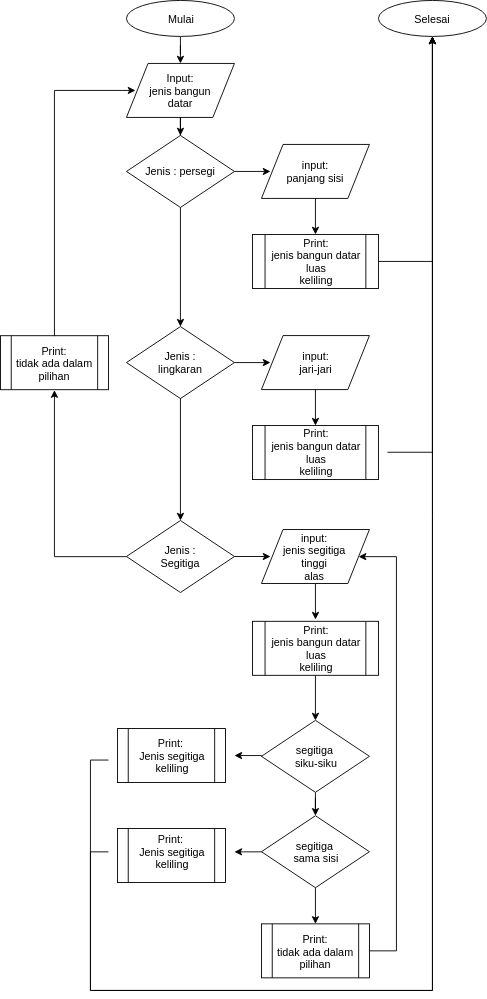

The diagram above was exported from draw.io. Its source (the exported page's mxGraphModel, read from the mxfile embedded in the PNG):
<mxGraphModel dx="854" dy="428" grid="1" gridSize="10" guides="1" tooltips="1" connect="1" arrows="1" fold="1" page="1" pageScale="1" pageWidth="827" pageHeight="1169" math="0" shadow="0">
  <root>
    <mxCell id="0" />
    <mxCell id="1" parent="0" />
    <mxCell id="AmmxIn0dErOBZpqEKN3j-7" value="" style="edgeStyle=orthogonalEdgeStyle;rounded=0;orthogonalLoop=1;jettySize=auto;html=1;" parent="1" source="AmmxIn0dErOBZpqEKN3j-1" target="AmmxIn0dErOBZpqEKN3j-5" edge="1">
      <mxGeometry relative="1" as="geometry" />
    </mxCell>
    <mxCell id="AmmxIn0dErOBZpqEKN3j-9" value="" style="group" parent="1" vertex="1" connectable="0">
      <mxGeometry x="330" y="120" width="120" height="60" as="geometry" />
    </mxCell>
    <mxCell id="AmmxIn0dErOBZpqEKN3j-5" value="" style="shape=parallelogram;perimeter=parallelogramPerimeter;whiteSpace=wrap;html=1;" parent="AmmxIn0dErOBZpqEKN3j-9" vertex="1">
      <mxGeometry width="120" height="60" as="geometry" />
    </mxCell>
    <mxCell id="AmmxIn0dErOBZpqEKN3j-8" value="Input:&lt;br&gt;jenis bangun datar" style="text;html=1;strokeColor=none;fillColor=none;align=center;verticalAlign=middle;whiteSpace=wrap;rounded=0;" parent="AmmxIn0dErOBZpqEKN3j-9" vertex="1">
      <mxGeometry x="10" y="10" width="100" height="40" as="geometry" />
    </mxCell>
    <mxCell id="AmmxIn0dErOBZpqEKN3j-12" value="" style="edgeStyle=orthogonalEdgeStyle;rounded=0;orthogonalLoop=1;jettySize=auto;html=1;" parent="1" source="AmmxIn0dErOBZpqEKN3j-5" target="AmmxIn0dErOBZpqEKN3j-10" edge="1">
      <mxGeometry relative="1" as="geometry" />
    </mxCell>
    <mxCell id="AmmxIn0dErOBZpqEKN3j-13" value="" style="group" parent="1" vertex="1" connectable="0">
      <mxGeometry x="330" y="200" width="120" height="80" as="geometry" />
    </mxCell>
    <mxCell id="AmmxIn0dErOBZpqEKN3j-10" value="" style="rhombus;whiteSpace=wrap;html=1;" parent="AmmxIn0dErOBZpqEKN3j-13" vertex="1">
      <mxGeometry width="120" height="80" as="geometry" />
    </mxCell>
    <mxCell id="AmmxIn0dErOBZpqEKN3j-11" value="Jenis : persegi" style="text;html=1;strokeColor=none;fillColor=none;align=center;verticalAlign=middle;whiteSpace=wrap;rounded=0;" parent="AmmxIn0dErOBZpqEKN3j-13" vertex="1">
      <mxGeometry x="20" y="30" width="80" height="20" as="geometry" />
    </mxCell>
    <mxCell id="AmmxIn0dErOBZpqEKN3j-17" value="" style="group" parent="1" vertex="1" connectable="0">
      <mxGeometry x="480" y="210" width="120" height="60" as="geometry" />
    </mxCell>
    <mxCell id="AmmxIn0dErOBZpqEKN3j-14" value="" style="shape=parallelogram;perimeter=parallelogramPerimeter;whiteSpace=wrap;html=1;" parent="AmmxIn0dErOBZpqEKN3j-17" vertex="1">
      <mxGeometry width="120" height="60" as="geometry" />
    </mxCell>
    <mxCell id="AmmxIn0dErOBZpqEKN3j-15" value="input:&lt;br&gt;panjang sisi" style="text;html=1;strokeColor=none;fillColor=none;align=center;verticalAlign=middle;whiteSpace=wrap;rounded=0;" parent="AmmxIn0dErOBZpqEKN3j-17" vertex="1">
      <mxGeometry x="20" y="20" width="80" height="20" as="geometry" />
    </mxCell>
    <mxCell id="AmmxIn0dErOBZpqEKN3j-18" value="" style="edgeStyle=orthogonalEdgeStyle;rounded=0;orthogonalLoop=1;jettySize=auto;html=1;" parent="1" source="AmmxIn0dErOBZpqEKN3j-10" edge="1">
      <mxGeometry relative="1" as="geometry">
        <mxPoint x="490" y="240" as="targetPoint" />
      </mxGeometry>
    </mxCell>
    <mxCell id="AmmxIn0dErOBZpqEKN3j-19" value="" style="shape=process;whiteSpace=wrap;html=1;backgroundOutline=1;" parent="1" vertex="1">
      <mxGeometry x="470" y="310" width="140" height="60" as="geometry" />
    </mxCell>
    <mxCell id="AmmxIn0dErOBZpqEKN3j-20" value="" style="edgeStyle=orthogonalEdgeStyle;rounded=0;orthogonalLoop=1;jettySize=auto;html=1;" parent="1" source="AmmxIn0dErOBZpqEKN3j-14" target="AmmxIn0dErOBZpqEKN3j-19" edge="1">
      <mxGeometry relative="1" as="geometry" />
    </mxCell>
    <mxCell id="AmmxIn0dErOBZpqEKN3j-29" style="edgeStyle=orthogonalEdgeStyle;rounded=0;orthogonalLoop=1;jettySize=auto;html=1;" parent="1" target="AmmxIn0dErOBZpqEKN3j-25" edge="1">
      <mxGeometry relative="1" as="geometry">
        <mxPoint x="740" y="100" as="targetPoint" />
        <mxPoint x="610" y="340" as="sourcePoint" />
      </mxGeometry>
    </mxCell>
    <mxCell id="AmmxIn0dErOBZpqEKN3j-21" value="Print:&lt;br&gt;jenis bangun datar&lt;br&gt;luas&lt;br&gt;keliling" style="text;html=1;strokeColor=none;fillColor=none;align=center;verticalAlign=middle;whiteSpace=wrap;rounded=0;" parent="1" vertex="1">
      <mxGeometry x="460" y="310" width="160" height="60" as="geometry" />
    </mxCell>
    <mxCell id="AmmxIn0dErOBZpqEKN3j-22" value="" style="group" parent="1" vertex="1" connectable="0">
      <mxGeometry x="330" y="50" width="120" height="40" as="geometry" />
    </mxCell>
    <object label="" id="AmmxIn0dErOBZpqEKN3j-1">
      <mxCell style="ellipse;whiteSpace=wrap;html=1;" parent="AmmxIn0dErOBZpqEKN3j-22" vertex="1">
        <mxGeometry width="120" height="40" as="geometry" />
      </mxCell>
    </object>
    <mxCell id="AmmxIn0dErOBZpqEKN3j-2" value="Mulai" style="text;html=1;strokeColor=none;fillColor=none;align=center;verticalAlign=middle;whiteSpace=wrap;rounded=0;" parent="AmmxIn0dErOBZpqEKN3j-22" vertex="1">
      <mxGeometry x="20" width="80" height="40" as="geometry" />
    </mxCell>
    <mxCell id="AmmxIn0dErOBZpqEKN3j-23" value="" style="group" parent="1" vertex="1" connectable="0">
      <mxGeometry x="610" y="50" width="120" height="40" as="geometry" />
    </mxCell>
    <object label="" id="AmmxIn0dErOBZpqEKN3j-24">
      <mxCell style="ellipse;whiteSpace=wrap;html=1;" parent="AmmxIn0dErOBZpqEKN3j-23" vertex="1">
        <mxGeometry width="120" height="40" as="geometry" />
      </mxCell>
    </object>
    <mxCell id="AmmxIn0dErOBZpqEKN3j-25" value="Selesai" style="text;html=1;strokeColor=none;fillColor=none;align=center;verticalAlign=middle;whiteSpace=wrap;rounded=0;" parent="AmmxIn0dErOBZpqEKN3j-23" vertex="1">
      <mxGeometry x="20" width="80" height="40" as="geometry" />
    </mxCell>
    <mxCell id="AmmxIn0dErOBZpqEKN3j-30" value="" style="group" parent="1" vertex="1" connectable="0">
      <mxGeometry x="330" y="412.3529411764706" width="120" height="80" as="geometry" />
    </mxCell>
    <mxCell id="AmmxIn0dErOBZpqEKN3j-31" value="" style="rhombus;whiteSpace=wrap;html=1;" parent="AmmxIn0dErOBZpqEKN3j-30" vertex="1">
      <mxGeometry width="120" height="80" as="geometry" />
    </mxCell>
    <mxCell id="AmmxIn0dErOBZpqEKN3j-32" value="Jenis : lingkaran" style="text;html=1;strokeColor=none;fillColor=none;align=center;verticalAlign=middle;whiteSpace=wrap;rounded=0;" parent="AmmxIn0dErOBZpqEKN3j-30" vertex="1">
      <mxGeometry x="20" y="30" width="80" height="20" as="geometry" />
    </mxCell>
    <mxCell id="AmmxIn0dErOBZpqEKN3j-33" value="" style="group" parent="1" vertex="1" connectable="0">
      <mxGeometry x="480" y="422.3529411764706" width="120" height="60" as="geometry" />
    </mxCell>
    <mxCell id="AmmxIn0dErOBZpqEKN3j-34" value="" style="shape=parallelogram;perimeter=parallelogramPerimeter;whiteSpace=wrap;html=1;" parent="AmmxIn0dErOBZpqEKN3j-33" vertex="1">
      <mxGeometry width="120" height="60" as="geometry" />
    </mxCell>
    <mxCell id="AmmxIn0dErOBZpqEKN3j-35" value="input:&lt;br&gt;jari-jari" style="text;html=1;strokeColor=none;fillColor=none;align=center;verticalAlign=middle;whiteSpace=wrap;rounded=0;" parent="AmmxIn0dErOBZpqEKN3j-33" vertex="1">
      <mxGeometry x="20" y="20" width="80" height="20" as="geometry" />
    </mxCell>
    <mxCell id="AmmxIn0dErOBZpqEKN3j-36" value="" style="edgeStyle=orthogonalEdgeStyle;rounded=0;orthogonalLoop=1;jettySize=auto;html=1;" parent="1" source="AmmxIn0dErOBZpqEKN3j-31" edge="1">
      <mxGeometry relative="1" as="geometry">
        <mxPoint x="490" y="452.3529411764706" as="targetPoint" />
      </mxGeometry>
    </mxCell>
    <mxCell id="AmmxIn0dErOBZpqEKN3j-37" value="" style="shape=process;whiteSpace=wrap;html=1;backgroundOutline=1;" parent="1" vertex="1">
      <mxGeometry x="470" y="522.3529411764706" width="140" height="60" as="geometry" />
    </mxCell>
    <mxCell id="AmmxIn0dErOBZpqEKN3j-38" value="" style="edgeStyle=orthogonalEdgeStyle;rounded=0;orthogonalLoop=1;jettySize=auto;html=1;" parent="1" source="AmmxIn0dErOBZpqEKN3j-34" target="AmmxIn0dErOBZpqEKN3j-37" edge="1">
      <mxGeometry relative="1" as="geometry" />
    </mxCell>
    <mxCell id="AmmxIn0dErOBZpqEKN3j-50" style="edgeStyle=orthogonalEdgeStyle;rounded=0;orthogonalLoop=1;jettySize=auto;html=1;exitX=1;exitY=0.5;exitDx=0;exitDy=0;entryX=0.5;entryY=1;entryDx=0;entryDy=0;" parent="1" source="AmmxIn0dErOBZpqEKN3j-39" target="AmmxIn0dErOBZpqEKN3j-25" edge="1">
      <mxGeometry relative="1" as="geometry" />
    </mxCell>
    <mxCell id="AmmxIn0dErOBZpqEKN3j-39" value="Print:&lt;br&gt;jenis bangun datar&lt;br&gt;luas&lt;br&gt;keliling" style="text;html=1;strokeColor=none;fillColor=none;align=center;verticalAlign=middle;whiteSpace=wrap;rounded=0;" parent="1" vertex="1">
      <mxGeometry x="460" y="522.3529411764706" width="160" height="60" as="geometry" />
    </mxCell>
    <mxCell id="AmmxIn0dErOBZpqEKN3j-40" value="" style="group" parent="1" vertex="1" connectable="0">
      <mxGeometry x="330" y="627.8529411764706" width="120" height="80" as="geometry" />
    </mxCell>
    <mxCell id="AmmxIn0dErOBZpqEKN3j-41" value="" style="rhombus;whiteSpace=wrap;html=1;" parent="AmmxIn0dErOBZpqEKN3j-40" vertex="1">
      <mxGeometry width="120" height="80" as="geometry" />
    </mxCell>
    <mxCell id="AmmxIn0dErOBZpqEKN3j-42" value="Jenis : Segitiga" style="text;html=1;strokeColor=none;fillColor=none;align=center;verticalAlign=middle;whiteSpace=wrap;rounded=0;" parent="AmmxIn0dErOBZpqEKN3j-40" vertex="1">
      <mxGeometry x="20" y="30" width="80" height="20" as="geometry" />
    </mxCell>
    <mxCell id="AmmxIn0dErOBZpqEKN3j-43" value="" style="group" parent="1" vertex="1" connectable="0">
      <mxGeometry x="480" y="637.8529411764706" width="120" height="60" as="geometry" />
    </mxCell>
    <mxCell id="AmmxIn0dErOBZpqEKN3j-44" value="" style="shape=parallelogram;perimeter=parallelogramPerimeter;whiteSpace=wrap;html=1;" parent="AmmxIn0dErOBZpqEKN3j-43" vertex="1">
      <mxGeometry width="120" height="60" as="geometry" />
    </mxCell>
    <mxCell id="AmmxIn0dErOBZpqEKN3j-45" value="input:&lt;br&gt;jenis segitiga&lt;br&gt;tinggi&lt;br&gt;alas" style="text;html=1;strokeColor=none;fillColor=none;align=center;verticalAlign=middle;whiteSpace=wrap;rounded=0;" parent="AmmxIn0dErOBZpqEKN3j-43" vertex="1">
      <mxGeometry x="19" y="20" width="80" height="20" as="geometry" />
    </mxCell>
    <mxCell id="AmmxIn0dErOBZpqEKN3j-46" value="" style="edgeStyle=orthogonalEdgeStyle;rounded=0;orthogonalLoop=1;jettySize=auto;html=1;" parent="1" source="AmmxIn0dErOBZpqEKN3j-41" edge="1">
      <mxGeometry relative="1" as="geometry">
        <mxPoint x="490" y="667.8529411764706" as="targetPoint" />
      </mxGeometry>
    </mxCell>
    <mxCell id="AmmxIn0dErOBZpqEKN3j-48" value="" style="edgeStyle=orthogonalEdgeStyle;rounded=0;orthogonalLoop=1;jettySize=auto;html=1;" parent="1" source="AmmxIn0dErOBZpqEKN3j-44" edge="1">
      <mxGeometry relative="1" as="geometry">
        <mxPoint x="540" y="737.8529411764707" as="targetPoint" />
      </mxGeometry>
    </mxCell>
    <mxCell id="AmmxIn0dErOBZpqEKN3j-54" value="" style="group;container=1;" parent="1" vertex="1" connectable="0">
      <mxGeometry x="480" y="849.8529411764706" width="120" height="240" as="geometry" />
    </mxCell>
    <mxCell id="AmmxIn0dErOBZpqEKN3j-70" value="" style="edgeStyle=orthogonalEdgeStyle;rounded=0;orthogonalLoop=1;jettySize=auto;html=1;" parent="AmmxIn0dErOBZpqEKN3j-54" source="AmmxIn0dErOBZpqEKN3j-55" target="AmmxIn0dErOBZpqEKN3j-69" edge="1">
      <mxGeometry relative="1" as="geometry" />
    </mxCell>
    <mxCell id="AmmxIn0dErOBZpqEKN3j-55" value="" style="rhombus;whiteSpace=wrap;html=1;" parent="AmmxIn0dErOBZpqEKN3j-54" vertex="1">
      <mxGeometry width="120" height="80" as="geometry" />
    </mxCell>
    <mxCell id="AmmxIn0dErOBZpqEKN3j-56" value="segitiga &lt;br&gt;siku-siku" style="text;html=1;strokeColor=none;fillColor=none;align=center;verticalAlign=middle;whiteSpace=wrap;rounded=0;" parent="AmmxIn0dErOBZpqEKN3j-54" vertex="1">
      <mxGeometry x="20" y="30" width="80" height="20" as="geometry" />
    </mxCell>
    <mxCell id="AmmxIn0dErOBZpqEKN3j-81" value="" style="group" parent="AmmxIn0dErOBZpqEKN3j-54" vertex="1" connectable="0">
      <mxGeometry y="106" width="120" height="80" as="geometry" />
    </mxCell>
    <mxCell id="AmmxIn0dErOBZpqEKN3j-69" value="" style="rhombus;whiteSpace=wrap;html=1;" parent="AmmxIn0dErOBZpqEKN3j-81" vertex="1">
      <mxGeometry width="120" height="80" as="geometry" />
    </mxCell>
    <mxCell id="AmmxIn0dErOBZpqEKN3j-71" value="segitiga &lt;br&gt;sama sisi" style="text;html=1;strokeColor=none;fillColor=none;align=center;verticalAlign=middle;whiteSpace=wrap;rounded=0;" parent="AmmxIn0dErOBZpqEKN3j-81" vertex="1">
      <mxGeometry x="20" y="30" width="80" height="20" as="geometry" />
    </mxCell>
    <mxCell id="AmmxIn0dErOBZpqEKN3j-82" value="" style="group" parent="AmmxIn0dErOBZpqEKN3j-54" vertex="1" connectable="0">
      <mxGeometry y="226.1470588235294" width="120" height="60" as="geometry" />
    </mxCell>
    <mxCell id="AmmxIn0dErOBZpqEKN3j-83" value="" style="shape=process;whiteSpace=wrap;html=1;backgroundOutline=1;" parent="AmmxIn0dErOBZpqEKN3j-82" vertex="1">
      <mxGeometry width="120" height="60" as="geometry" />
    </mxCell>
    <mxCell id="AmmxIn0dErOBZpqEKN3j-84" value="Print:&lt;br&gt;tidak ada dalam pilihan" style="text;html=1;strokeColor=none;fillColor=none;align=center;verticalAlign=middle;whiteSpace=wrap;rounded=0;" parent="AmmxIn0dErOBZpqEKN3j-82" vertex="1">
      <mxGeometry x="10" y="20.5" width="100" height="20" as="geometry" />
    </mxCell>
    <mxCell id="AmmxIn0dErOBZpqEKN3j-86" style="edgeStyle=orthogonalEdgeStyle;rounded=0;orthogonalLoop=1;jettySize=auto;html=1;entryX=0.5;entryY=0;entryDx=0;entryDy=0;" parent="AmmxIn0dErOBZpqEKN3j-54" source="AmmxIn0dErOBZpqEKN3j-69" target="AmmxIn0dErOBZpqEKN3j-83" edge="1">
      <mxGeometry relative="1" as="geometry" />
    </mxCell>
    <mxCell id="AmmxIn0dErOBZpqEKN3j-57" value="" style="group" parent="1" vertex="1" connectable="0">
      <mxGeometry x="460" y="739.8529411764707" width="160" height="100" as="geometry" />
    </mxCell>
    <mxCell id="AmmxIn0dErOBZpqEKN3j-52" value="" style="shape=process;whiteSpace=wrap;html=1;backgroundOutline=1;" parent="AmmxIn0dErOBZpqEKN3j-57" vertex="1">
      <mxGeometry x="10" width="140" height="60" as="geometry" />
    </mxCell>
    <mxCell id="AmmxIn0dErOBZpqEKN3j-49" value="Print:&lt;br&gt;jenis bangun datar&lt;br&gt;luas&lt;br&gt;keliling" style="text;html=1;strokeColor=none;fillColor=none;align=center;verticalAlign=middle;whiteSpace=wrap;rounded=0;" parent="AmmxIn0dErOBZpqEKN3j-57" vertex="1">
      <mxGeometry width="160" height="60" as="geometry" />
    </mxCell>
    <mxCell id="AmmxIn0dErOBZpqEKN3j-60" value="" style="group" parent="1" vertex="1" connectable="0">
      <mxGeometry x="190" y="422.5" width="120" height="60" as="geometry" />
    </mxCell>
    <mxCell id="AmmxIn0dErOBZpqEKN3j-58" value="" style="shape=process;whiteSpace=wrap;html=1;backgroundOutline=1;" parent="AmmxIn0dErOBZpqEKN3j-60" vertex="1">
      <mxGeometry width="120" height="60" as="geometry" />
    </mxCell>
    <mxCell id="AmmxIn0dErOBZpqEKN3j-59" value="Print:&lt;br&gt;tidak ada dalam pilihan" style="text;html=1;strokeColor=none;fillColor=none;align=center;verticalAlign=middle;whiteSpace=wrap;rounded=0;" parent="AmmxIn0dErOBZpqEKN3j-60" vertex="1">
      <mxGeometry x="10" y="20.5" width="100" height="20" as="geometry" />
    </mxCell>
    <mxCell id="AmmxIn0dErOBZpqEKN3j-61" style="edgeStyle=orthogonalEdgeStyle;rounded=0;orthogonalLoop=1;jettySize=auto;html=1;exitX=0.5;exitY=0;exitDx=0;exitDy=0;entryX=0;entryY=0.5;entryDx=0;entryDy=0;" parent="1" source="AmmxIn0dErOBZpqEKN3j-58" target="AmmxIn0dErOBZpqEKN3j-8" edge="1">
      <mxGeometry relative="1" as="geometry" />
    </mxCell>
    <mxCell id="AmmxIn0dErOBZpqEKN3j-62" style="edgeStyle=orthogonalEdgeStyle;rounded=0;orthogonalLoop=1;jettySize=auto;html=1;entryX=0.5;entryY=1;entryDx=0;entryDy=0;" parent="1" source="AmmxIn0dErOBZpqEKN3j-41" target="AmmxIn0dErOBZpqEKN3j-58" edge="1">
      <mxGeometry relative="1" as="geometry" />
    </mxCell>
    <mxCell id="AmmxIn0dErOBZpqEKN3j-65" style="edgeStyle=orthogonalEdgeStyle;rounded=0;orthogonalLoop=1;jettySize=auto;html=1;" parent="1" source="AmmxIn0dErOBZpqEKN3j-31" target="AmmxIn0dErOBZpqEKN3j-41" edge="1">
      <mxGeometry relative="1" as="geometry" />
    </mxCell>
    <mxCell id="AmmxIn0dErOBZpqEKN3j-66" style="edgeStyle=orthogonalEdgeStyle;rounded=0;orthogonalLoop=1;jettySize=auto;html=1;" parent="1" source="AmmxIn0dErOBZpqEKN3j-10" target="AmmxIn0dErOBZpqEKN3j-31" edge="1">
      <mxGeometry relative="1" as="geometry" />
    </mxCell>
    <mxCell id="AmmxIn0dErOBZpqEKN3j-77" value="" style="group" parent="1" vertex="1" connectable="0">
      <mxGeometry x="310" y="859" width="140" height="60" as="geometry" />
    </mxCell>
    <mxCell id="AmmxIn0dErOBZpqEKN3j-72" value="" style="group" parent="AmmxIn0dErOBZpqEKN3j-77" vertex="1" connectable="0">
      <mxGeometry width="140" height="60" as="geometry" />
    </mxCell>
    <mxCell id="AmmxIn0dErOBZpqEKN3j-67" value="" style="shape=process;whiteSpace=wrap;html=1;backgroundOutline=1;" parent="AmmxIn0dErOBZpqEKN3j-72" vertex="1">
      <mxGeometry x="10" width="120" height="60" as="geometry" />
    </mxCell>
    <mxCell id="AmmxIn0dErOBZpqEKN3j-68" value="Print:&amp;nbsp;&lt;br&gt;Jenis segitiga&lt;br&gt;keliling" style="text;html=1;strokeColor=none;fillColor=none;align=center;verticalAlign=middle;whiteSpace=wrap;rounded=0;" parent="AmmxIn0dErOBZpqEKN3j-72" vertex="1">
      <mxGeometry y="20" width="140" height="20" as="geometry" />
    </mxCell>
    <mxCell id="AmmxIn0dErOBZpqEKN3j-88" style="edgeStyle=orthogonalEdgeStyle;rounded=0;orthogonalLoop=1;jettySize=auto;html=1;exitX=0;exitY=0.5;exitDx=0;exitDy=0;" parent="1" source="AmmxIn0dErOBZpqEKN3j-55" target="AmmxIn0dErOBZpqEKN3j-68" edge="1">
      <mxGeometry relative="1" as="geometry">
        <Array as="points">
          <mxPoint x="480" y="889" />
        </Array>
      </mxGeometry>
    </mxCell>
    <mxCell id="AmmxIn0dErOBZpqEKN3j-90" style="edgeStyle=orthogonalEdgeStyle;rounded=0;orthogonalLoop=1;jettySize=auto;html=1;entryX=1;entryY=0.5;entryDx=0;entryDy=0;" parent="1" source="AmmxIn0dErOBZpqEKN3j-83" target="AmmxIn0dErOBZpqEKN3j-44" edge="1">
      <mxGeometry relative="1" as="geometry">
        <Array as="points">
          <mxPoint x="630" y="1106" />
          <mxPoint x="630" y="668" />
        </Array>
      </mxGeometry>
    </mxCell>
    <mxCell id="h1KaX_5TmsTl5IFHut_P-15" value="" style="edgeStyle=orthogonalEdgeStyle;rounded=0;orthogonalLoop=1;jettySize=auto;html=1;entryX=0.5;entryY=0;entryDx=0;entryDy=0;" parent="1" source="AmmxIn0dErOBZpqEKN3j-49" target="AmmxIn0dErOBZpqEKN3j-55" edge="1">
      <mxGeometry relative="1" as="geometry" />
    </mxCell>
    <mxCell id="h1KaX_5TmsTl5IFHut_P-17" value="" style="group" parent="1" vertex="1" connectable="0">
      <mxGeometry x="310" y="970" width="140" height="60" as="geometry" />
    </mxCell>
    <mxCell id="h1KaX_5TmsTl5IFHut_P-18" value="" style="group" parent="h1KaX_5TmsTl5IFHut_P-17" vertex="1" connectable="0">
      <mxGeometry width="140" height="60" as="geometry" />
    </mxCell>
    <mxCell id="h1KaX_5TmsTl5IFHut_P-19" value="" style="shape=process;whiteSpace=wrap;html=1;backgroundOutline=1;" parent="h1KaX_5TmsTl5IFHut_P-18" vertex="1">
      <mxGeometry x="10" width="120" height="60" as="geometry" />
    </mxCell>
    <mxCell id="h1KaX_5TmsTl5IFHut_P-20" value="Print:&amp;nbsp;&lt;br&gt;Jenis segitiga&lt;br&gt;keliling" style="text;html=1;strokeColor=none;fillColor=none;align=center;verticalAlign=middle;whiteSpace=wrap;rounded=0;" parent="h1KaX_5TmsTl5IFHut_P-18" vertex="1">
      <mxGeometry y="16" width="140" height="20" as="geometry" />
    </mxCell>
    <mxCell id="h1KaX_5TmsTl5IFHut_P-25" style="edgeStyle=orthogonalEdgeStyle;rounded=0;orthogonalLoop=1;jettySize=auto;html=1;exitX=0;exitY=0.75;exitDx=0;exitDy=0;entryX=0.5;entryY=1;entryDx=0;entryDy=0;" parent="1" source="AmmxIn0dErOBZpqEKN3j-68" target="AmmxIn0dErOBZpqEKN3j-25" edge="1">
      <mxGeometry relative="1" as="geometry">
        <Array as="points">
          <mxPoint x="290" y="894" />
          <mxPoint x="290" y="1150" />
          <mxPoint x="670" y="1150" />
        </Array>
      </mxGeometry>
    </mxCell>
    <mxCell id="h1KaX_5TmsTl5IFHut_P-26" value="" style="edgeStyle=orthogonalEdgeStyle;rounded=0;orthogonalLoop=1;jettySize=auto;html=1;" parent="1" source="AmmxIn0dErOBZpqEKN3j-69" target="h1KaX_5TmsTl5IFHut_P-20" edge="1">
      <mxGeometry relative="1" as="geometry" />
    </mxCell>
    <mxCell id="h1KaX_5TmsTl5IFHut_P-28" style="edgeStyle=orthogonalEdgeStyle;rounded=0;orthogonalLoop=1;jettySize=auto;html=1;exitX=0;exitY=0.5;exitDx=0;exitDy=0;entryX=0.5;entryY=1;entryDx=0;entryDy=0;" parent="1" source="h1KaX_5TmsTl5IFHut_P-20" target="AmmxIn0dErOBZpqEKN3j-25" edge="1">
      <mxGeometry relative="1" as="geometry">
        <Array as="points">
          <mxPoint x="290" y="996" />
          <mxPoint x="290" y="1150" />
          <mxPoint x="670" y="1150" />
        </Array>
      </mxGeometry>
    </mxCell>
  </root>
</mxGraphModel>